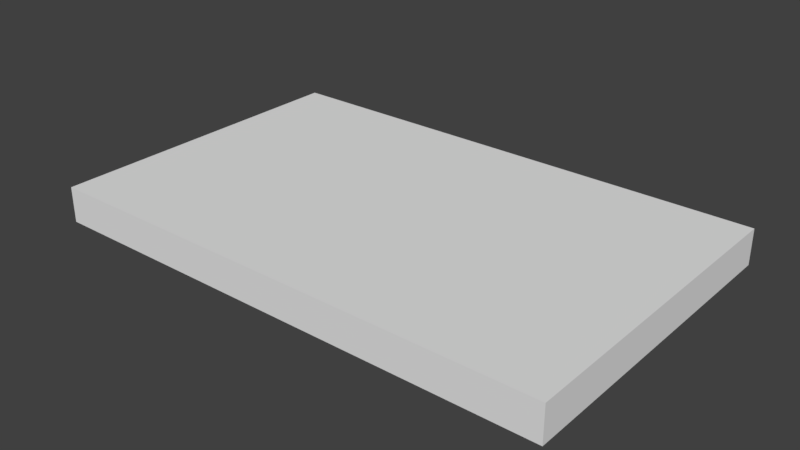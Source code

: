 # Source: flatlight_rev15_5.blend  (saved by Blender 2.79.0; exported with 4.5.12 LTS)
import bpy
from mathutils import Matrix  # noqa: F401  (used for matrix-valued properties, if any)

bpy.ops.wm.read_factory_settings(use_empty=True)
scene = bpy.context.scene
scene.name = 'Scene'

# ---- collections
col_collection_1 = bpy.data.collections.new('Collection 1'); scene.collection.children.link(col_collection_1)

# ---- world
world_world = bpy.data.worlds.new('World'); scene.world = world_world
world_world.color = (0.05088, 0.05088, 0.05088)
world_world.use_sun_shadow = False
world_world.sun_shadow_jitter_overblur = 0.0
world_world.cycles.sampling_method = 'MANUAL'

# ---- meshes
me_cube_001 = bpy.data.meshes.new('Cube.001')
me_cube_001.from_pydata([(-40.0, -25.0, -2.75), (-40.0, -25.0, 2.75), (-40.0, 25.0, -2.75), (-40.0, 25.0, 2.75), (40.0, -25.0, -2.75), (40.0, -25.0, 2.75), (40.0, 25.0, -2.75), (40.0, 25.0, 2.75), (34.92, 25.0, -2.75), (17.45, 25.0, -2.75), (-19.91, 25.0, -2.75), (-34.0, 25.0, -2.75), (-34.0, 25.0, 2.75), (-19.91, 25.0, 2.75), (17.45, 25.0, 2.75), (34.92, 25.0, 2.75), (-34.0, -25.0, -2.75), (-19.91, -25.0, -2.75), (17.45, -25.0, -2.75), (34.92, -25.0, -2.75), (34.92, -25.0, 2.75), (17.45, -25.0, 2.75), (-19.91, -25.0, 2.75), (-34.0, -25.0, 2.75), (-40.0, 16.0, -2.75), (-40.0, 11.0, -2.75), (-40.0, 8.0, -2.75), (-40.0, 4.5, -2.75), (-40.0, 2.6, -2.75), (-40.0, -2.6, -2.75), (-40.0, -4.5, -2.75), (-40.0, -8.0, -2.75), (-40.0, -11.0, -2.75), (-40.0, -16.0, -2.75), (-40.0, -16.0, 2.75), (-40.0, -11.0, 2.75), (-40.0, -8.0, 2.75), (-40.0, -4.5, 2.75), (-40.0, -2.6, 2.75), (-40.0, 2.6, 2.75), (-40.0, 4.5, 2.75), (-40.0, 8.0, 2.75), (-40.0, 11.0, 2.75), (-40.0, 16.0, 2.75), (40.0, -16.0, -2.75), (40.0, -11.0, -2.75), (40.0, -8.0, -2.75), (40.0, -4.5, -2.75), (40.0, -2.6, -2.75), (40.0, 2.6, -2.75), (40.0, 4.5, -2.75), (40.0, 8.0, -2.75), (40.0, 11.0, -2.75), (40.0, 16.0, -2.75), (40.0, 16.0, 2.75), (40.0, 11.0, 2.75), (40.0, 8.0, 2.75), (40.0, 4.5, 2.75), (40.0, 2.6, 2.75), (40.0, -2.6, 2.75), (40.0, -4.5, 2.75), (40.0, -8.0, 2.75), (40.0, -11.0, 2.75), (40.0, -16.0, 2.75), (34.92, 16.0, 2.75), (34.92, 11.0, 2.75), (34.92, 8.0, 2.75), (34.92, 4.5, 2.75), (34.92, 2.6, 2.75), (34.92, -2.6, 2.75), (34.92, -4.5, 2.75), (34.92, -8.0, 2.75), (34.92, -11.0, 2.75), (34.92, -16.0, 2.75), (17.45, 16.0, 2.75), (17.45, 11.0, 2.75), (17.45, 8.0, 2.75), (17.45, 4.5, 2.75), (17.45, 2.6, 2.75), (17.45, -2.6, 2.75), (17.45, -4.5, 2.75), (17.45, -8.0, 2.75), (17.45, -11.0, 2.75), (17.45, -16.0, 2.75), (-19.91, 16.0, 2.75), (-19.91, 11.0, 2.75), (-19.91, 8.0, 2.75), (-19.91, 4.5, 2.75), (-19.91, 2.6, 2.75), (-19.91, -2.6, 2.75), (-19.91, -4.5, 2.75), (-19.91, -8.0, 2.75), (-19.91, -11.0, 2.75), (-19.91, -16.0, 2.75), (-34.0, 16.0, 2.75), (-34.0, 11.0, 2.75), (-34.0, 8.0, 2.75), (-34.0, 4.5, 2.75), (-34.0, 2.6, 2.75), (-34.0, -2.6, 2.75), (-34.0, -4.5, 2.75), (-34.0, -8.0, 2.75), (-34.0, -11.0, 2.75), (-34.0, -16.0, 2.75), (-34.0, 16.0, -2.75), (-34.0, 11.0, -2.75), (-34.0, 8.0, -2.75), (-34.0, 4.5, -2.75), (-34.0, 2.6, -2.75), (-34.0, -2.6, -2.75), (-34.0, -4.5, -2.75), (-34.0, -8.0, -2.75), (-34.0, -11.0, -2.75), (-34.0, -16.0, -2.75), (-19.91, 16.0, -2.75), (-19.91, 11.0, -2.75), (-19.91, 8.0, -2.75), (-19.91, 4.5, -2.75), (-19.91, 2.6, -2.75), (-19.91, -2.6, -2.75), (-19.91, -4.5, -2.75), (-19.91, -8.0, -2.75), (-19.91, -11.0, -2.75), (-19.91, -16.0, -2.75), (17.45, 16.0, -2.75), (17.45, 11.0, -2.75), (17.45, 8.0, -2.75), (17.45, 4.5, -2.75), (17.45, 2.6, -2.75), (17.45, -2.6, -2.75), (17.45, -4.5, -2.75), (17.45, -8.0, -2.75), (17.45, -11.0, -2.75), (17.45, -16.0, -2.75), (34.92, 16.0, -2.75), (34.92, 11.0, -2.75), (34.92, 8.0, -2.75), (34.92, 4.5, -2.75), (34.92, 2.6, -2.75), (34.92, -2.6, -2.75), (34.92, -4.5, -2.75), (34.92, -8.0, -2.75), (34.92, -11.0, -2.75), (34.92, -16.0, -2.75), (-40.0, -25.0, -0.75), (-40.0, 25.0, -0.75), (40.0, 25.0, -0.75), (40.0, -25.0, -0.75), (34.92, -25.0, -0.75), (17.45, -25.0, -0.75), (-19.91, -25.0, -0.75), (-34.0, -25.0, -0.75), (-34.0, 25.0, -0.75), (-19.91, 25.0, -0.75), (17.45, 25.0, -0.75), (34.92, 25.0, -0.75), (40.0, 16.0, -0.75), (40.0, 11.0, -0.75), (40.0, 8.0, -0.75), (40.0, 4.5, -0.75), (40.0, 2.6, -0.75), (40.0, -2.6, -0.75), (40.0, -4.5, -0.75), (40.0, -8.0, -0.75), (40.0, -11.0, -0.75), (40.0, -16.0, -0.75), (-40.0, -16.0, -0.75), (-40.0, -11.0, -0.75), (-40.0, -8.0, -0.75), (-40.0, -4.5, -0.75), (-40.0, -2.6, -0.75), (-40.0, 2.6, -0.75), (-40.0, 4.5, -0.75), (-40.0, 8.0, -0.75), (-40.0, 11.0, -0.75), (-40.0, 16.0, -0.75), (-35.0, 25.0, -2.75), (-38.5, 25.0, -2.75), (-35.0, -25.0, 2.75), (-38.5, -25.0, 2.75), (-38.5, 25.0, 2.75), (-35.0, 25.0, 2.75), (-38.5, -25.0, -2.75), (-35.0, -25.0, -2.75), (-35.0, 16.0, -2.75), (-38.5, 16.0, -2.75), (-35.0, 11.0, -2.75), (-38.5, 11.0, -2.75), (-35.0, 8.0, -2.75), (-38.5, 8.0, -2.75), (-35.0, 4.5, -2.75), (-38.5, 4.5, -2.75), (-35.0, 2.6, -2.75), (-38.5, 2.6, -2.75), (-35.0, -2.6, -2.75), (-38.5, -2.6, -2.75), (-35.0, -4.5, -2.75), (-38.5, -4.5, -2.75), (-35.0, -8.0, -2.75), (-38.5, -8.0, -2.75), (-35.0, -11.0, -2.75), (-38.5, -11.0, -2.75), (-35.0, -16.0, -2.75), (-38.5, -16.0, -2.75), (-38.5, 16.0, 2.75), (-35.0, 16.0, 2.75), (-38.5, 11.0, 2.75), (-35.0, 11.0, 2.75), (-38.5, 8.0, 2.75), (-35.0, 8.0, 2.75), (-38.5, 4.5, 2.75), (-35.0, 4.5, 2.75), (-38.5, 2.6, 2.75), (-35.0, 2.6, 2.75), (-38.5, -2.6, 2.75), (-35.0, -2.6, 2.75), (-38.5, -4.5, 2.75), (-35.0, -4.5, 2.75), (-38.5, -8.0, 2.75), (-35.0, -8.0, 2.75), (-38.5, -11.0, 2.75), (-35.0, -11.0, 2.75), (-38.5, -16.0, 2.75), (-35.0, -16.0, 2.75), (-38.5, 25.0, -0.75), (-35.0, 25.0, -0.75), (-35.0, -25.0, -0.75), (-38.5, -25.0, -0.75), (-40.0, -22.5, -2.75), (40.0, -22.5, 2.75), (34.92, -22.5, 2.75), (17.45, -22.5, 2.75), (-19.91, -22.5, 2.75), (-34.0, -22.5, 2.75), (-34.0, -22.5, -2.75), (-19.91, -22.5, -2.75), (17.45, -22.5, -2.75), (34.92, -22.5, -2.75), (-40.0, -22.5, 2.75), (40.0, -22.5, -2.75), (-40.0, -22.5, -0.75), (40.0, -22.5, -0.75), (-38.5, -22.5, -2.75), (-35.0, -22.5, -2.75), (-35.0, -22.5, 2.75), (-38.5, -22.5, 2.75), (-40.0, 22.5, 2.75), (40.0, 22.5, -2.75), (-40.0, 22.5, -2.75), (40.0, 22.5, 2.75), (34.92, 22.5, 2.75), (17.45, 22.5, 2.75), (-19.91, 22.5, 2.75), (-34.0, 22.5, 2.75), (-34.0, 22.5, -2.75), (-19.91, 22.5, -2.75), (17.45, 22.5, -2.75), (34.92, 22.5, -2.75), (40.0, 22.5, -0.75), (-40.0, 22.5, -0.75), (-35.0, 22.5, 2.75), (-38.5, 22.5, 2.75), (-38.5, 22.5, -2.75), (-35.0, 22.5, -2.75), (-37.61, 25.0, -2.75), (-37.61, -25.0, 2.75), (-37.61, 25.0, 2.75), (-37.61, -25.0, -2.75), (-37.61, 16.0, -2.75), (-37.61, 11.0, -2.75), (-37.61, 8.0, -2.75), (-37.61, 4.5, -2.75), (-37.61, 2.6, -2.75), (-37.61, -2.6, -2.75), (-37.61, -4.5, -2.75), (-37.61, -8.0, -2.75), (-37.61, -11.0, -2.75), (-37.61, -16.0, -2.75), (-37.61, 16.0, 2.75), (-37.61, 11.0, 2.75), (-37.61, 8.0, 2.75), (-37.61, 4.5, 2.75), (-37.61, 2.6, 2.75), (-37.61, -2.6, 2.75), (-37.61, -4.5, 2.75), (-37.61, -8.0, 2.75), (-37.61, -11.0, 2.75), (-37.61, -16.0, 2.75), (-37.61, 25.0, -0.75), (-37.61, -25.0, -0.75), (-37.61, -22.5, 2.75), (-37.61, -22.5, -2.75), (-37.61, 22.5, -2.75), (-37.61, 22.5, 2.75)], [], [(259, 246, 3, 145), (155, 15, 7, 146), (241, 229, 5, 147), (227, 179, 1, 144), (237, 239, 4, 19), (245, 238, 1, 179), (229, 230, 20, 5), (230, 231, 21, 20), (231, 232, 22, 21), (232, 233, 23, 22), (243, 234, 16, 183), (234, 235, 17, 16), (235, 236, 18, 17), (236, 237, 19, 18), (147, 5, 20, 148), (148, 20, 21, 149), (149, 21, 22, 150), (150, 22, 23, 151), (225, 181, 12, 152), (152, 12, 13, 153), (153, 13, 14, 154), (154, 14, 15, 155), (256, 257, 134, 124), (124, 134, 135, 125), (125, 135, 136, 126), (126, 136, 137, 127), (127, 137, 138, 128), (128, 138, 139, 129), (129, 139, 140, 130), (130, 140, 141, 131), (131, 141, 142, 132), (132, 142, 143, 133), (255, 256, 124, 114), (114, 124, 125, 115), (115, 125, 126, 116), (116, 126, 127, 117), (117, 127, 128, 118), (118, 128, 129, 119), (119, 129, 130, 120), (120, 130, 131, 121), (121, 131, 132, 122), (122, 132, 133, 123), (254, 255, 114, 104), (104, 114, 115, 105), (105, 115, 116, 106), (106, 116, 117, 107), (107, 117, 118, 108), (108, 118, 119, 109), (109, 119, 120, 110), (110, 120, 121, 111), (111, 121, 122, 112), (112, 122, 123, 113), (263, 254, 104, 184), (184, 104, 105, 186), (186, 105, 106, 188), (188, 106, 107, 190), (190, 107, 108, 192), (192, 108, 109, 194), (194, 109, 110, 196), (196, 110, 111, 198), (198, 111, 112, 200), (200, 112, 113, 202), (252, 253, 94, 84), (84, 94, 95, 85), (85, 95, 96, 86), (86, 96, 97, 87), (87, 97, 98, 88), (88, 98, 99, 89), (89, 99, 100, 90), (90, 100, 101, 91), (91, 101, 102, 92), (92, 102, 103, 93), (251, 252, 84, 74), (74, 84, 85, 75), (75, 85, 86, 76), (76, 86, 87, 77), (77, 87, 88, 78), (78, 88, 89, 79), (79, 89, 90, 80), (80, 90, 91, 81), (81, 91, 92, 82), (82, 92, 93, 83), (250, 251, 74, 64), (64, 74, 75, 65), (65, 75, 76, 66), (66, 76, 77, 67), (67, 77, 78, 68), (68, 78, 79, 69), (69, 79, 80, 70), (70, 80, 81, 71), (71, 81, 82, 72), (72, 82, 83, 73), (249, 250, 64, 54), (54, 64, 65, 55), (55, 65, 66, 56), (56, 66, 67, 57), (57, 67, 68, 58), (58, 68, 69, 59), (59, 69, 70, 60), (60, 70, 71, 61), (61, 71, 72, 62), (62, 72, 73, 63), (261, 246, 43, 204), (204, 43, 42, 206), (206, 42, 41, 208), (208, 41, 40, 210), (210, 40, 39, 212), (212, 39, 38, 214), (214, 38, 37, 216), (216, 37, 36, 218), (218, 36, 35, 220), (220, 35, 34, 222), (257, 247, 53, 134), (134, 53, 52, 135), (135, 52, 51, 136), (136, 51, 50, 137), (137, 50, 49, 138), (138, 49, 48, 139), (139, 48, 47, 140), (140, 47, 46, 141), (141, 46, 45, 142), (142, 45, 44, 143), (258, 249, 54, 156), (156, 54, 55, 157), (157, 55, 56, 158), (158, 56, 57, 159), (159, 57, 58, 160), (160, 58, 59, 161), (161, 59, 60, 162), (162, 60, 61, 163), (163, 61, 62, 164), (164, 62, 63, 165), (240, 238, 34, 166), (166, 34, 35, 167), (167, 35, 36, 168), (168, 36, 37, 169), (169, 37, 38, 170), (170, 38, 39, 171), (171, 39, 40, 172), (172, 40, 41, 173), (173, 41, 42, 174), (174, 42, 43, 175), (25, 174, 175, 24), (26, 173, 174, 25), (27, 172, 173, 26), (28, 171, 172, 27), (29, 170, 171, 28), (30, 169, 170, 29), (31, 168, 169, 30), (32, 167, 168, 31), (33, 166, 167, 32), (228, 240, 166, 33), (45, 164, 165, 44), (46, 163, 164, 45), (47, 162, 163, 46), (48, 161, 162, 47), (49, 160, 161, 48), (50, 159, 160, 49), (51, 158, 159, 50), (52, 157, 158, 51), (53, 156, 157, 52), (247, 258, 156, 53), (9, 154, 155, 8), (10, 153, 154, 9), (11, 152, 153, 10), (176, 225, 152, 11), (17, 150, 151, 16), (18, 149, 150, 17), (19, 148, 149, 18), (4, 147, 148, 19), (182, 227, 144, 0), (239, 241, 147, 4), (8, 155, 146, 6), (248, 259, 145, 2), (16, 151, 226, 183), (267, 289, 227, 182), (2, 145, 224, 177), (264, 288, 225, 176), (102, 221, 223, 103), (286, 220, 222, 287), (101, 219, 221, 102), (285, 218, 220, 286), (100, 217, 219, 101), (284, 216, 218, 285), (99, 215, 217, 100), (283, 214, 216, 284), (98, 213, 215, 99), (282, 212, 214, 283), (97, 211, 213, 98), (281, 210, 212, 282), (96, 209, 211, 97), (280, 208, 210, 281), (95, 207, 209, 96), (279, 206, 208, 280), (94, 205, 207, 95), (278, 204, 206, 279), (253, 260, 205, 94), (293, 261, 204, 278), (32, 201, 203, 33), (276, 200, 202, 277), (31, 199, 201, 32), (275, 198, 200, 276), (30, 197, 199, 31), (274, 196, 198, 275), (29, 195, 197, 30), (273, 194, 196, 274), (28, 193, 195, 29), (272, 192, 194, 273), (27, 191, 193, 28), (271, 190, 192, 272), (26, 189, 191, 27), (270, 188, 190, 271), (25, 187, 189, 26), (269, 186, 188, 270), (24, 185, 187, 25), (268, 184, 186, 269), (248, 262, 185, 24), (292, 263, 184, 268), (145, 3, 180, 224), (288, 266, 181, 225), (228, 242, 182, 0), (291, 243, 183, 267), (233, 244, 178, 23), (290, 245, 179, 265), (151, 23, 178, 226), (289, 265, 179, 227), (287, 222, 245, 290), (103, 223, 244, 233), (277, 202, 243, 291), (33, 203, 242, 228), (44, 165, 241, 239), (0, 144, 240, 228), (144, 1, 238, 240), (133, 143, 237, 236), (123, 133, 236, 235), (113, 123, 235, 234), (202, 113, 234, 243), (93, 103, 233, 232), (83, 93, 232, 231), (73, 83, 231, 230), (63, 73, 230, 229), (222, 34, 238, 245), (143, 44, 239, 237), (165, 63, 229, 241), (264, 176, 263, 292), (2, 177, 262, 248), (266, 180, 261, 293), (12, 181, 260, 253), (24, 175, 259, 248), (6, 146, 258, 247), (146, 7, 249, 258), (8, 6, 247, 257), (180, 3, 246, 261), (7, 15, 250, 249), (15, 14, 251, 250), (14, 13, 252, 251), (13, 12, 253, 252), (176, 11, 254, 263), (11, 10, 255, 254), (10, 9, 256, 255), (9, 8, 257, 256), (175, 43, 246, 259), (181, 266, 293, 260), (177, 264, 292, 262), (203, 277, 291, 242), (223, 287, 290, 244), (226, 178, 265, 289), (244, 290, 265, 178), (242, 291, 267, 182), (224, 180, 266, 288), (262, 292, 268, 185), (185, 268, 269, 187), (187, 269, 270, 189), (189, 270, 271, 191), (191, 271, 272, 193), (193, 272, 273, 195), (195, 273, 274, 197), (197, 274, 275, 199), (199, 275, 276, 201), (201, 276, 277, 203), (260, 293, 278, 205), (205, 278, 279, 207), (207, 279, 280, 209), (209, 280, 281, 211), (211, 281, 282, 213), (213, 282, 283, 215), (215, 283, 284, 217), (217, 284, 285, 219), (219, 285, 286, 221), (221, 286, 287, 223), (177, 224, 288, 264), (183, 226, 289, 267)])
me_cube_001.use_remesh_preserve_volume = False
me_cube_001.use_remesh_preserve_attributes = False
me_cube_001.use_mirror_vertex_groups = False
me_cube_001.update()

# ---- objects
ob_cube = bpy.data.objects.new('Cube', me_cube_001)

# ---- transforms, parenting, visibility, modifiers, constraints
ob_cube.location = (40.0, 25.0, 2.75)
ob_cube.lineart.crease_threshold = 0.0

# ---- collection membership
col_collection_1.objects.link(ob_cube)

# ---- scene / render settings (as saved in the file)
scene.frame_start = 1; scene.frame_end = 250; scene.frame_set(0)
scene.render.engine = 'BLENDER_EEVEE_NEXT'
scene.render.resolution_percentage = 50
scene.render.dither_intensity = 0.0
scene.cycles.use_denoising = False
scene.cycles.samples = 128
scene.cycles.sampling_pattern = 'TABULATED_SOBOL'
scene.cycles.use_adaptive_sampling = False
scene.cycles.use_light_tree = False
scene.cycles.blur_glossy = 0.0
scene.cycles.sample_clamp_indirect = 0.0
scene.view_settings.view_transform = 'Standard'
scene.unit_settings.scale_length = 0.001
bpy.context.view_layer.update()

# ---- added for rendering (the .blend has no active camera and no usable light): camera, sun
cam_auto = bpy.data.cameras.new('AutoCamera')
cam_auto.lens = 50.0
cam_auto.sensor_width = 36.0
cam_auto.clip_end = 1534.46
ob_auto_camera = bpy.data.objects.new('AutoCamera', cam_auto)
scene.collection.objects.link(ob_auto_camera)
ob_auto_camera.location = (127.434, -79.9205, 72.697)
ob_auto_camera.rotation_euler = (1.09748, -7.21219e-08, 0.694738)
scene.camera = ob_auto_camera
light_auto_sun = bpy.data.lights.new('AutoSun', 'SUN')
light_auto_sun.energy = 3.0
light_auto_sun.angle = 0.0523599
ob_auto_sun = bpy.data.objects.new('AutoSun', light_auto_sun)
scene.collection.objects.link(ob_auto_sun)
ob_auto_sun.rotation_euler = (0.872665, 0.174533, 0.523599)
bpy.context.view_layer.update()
